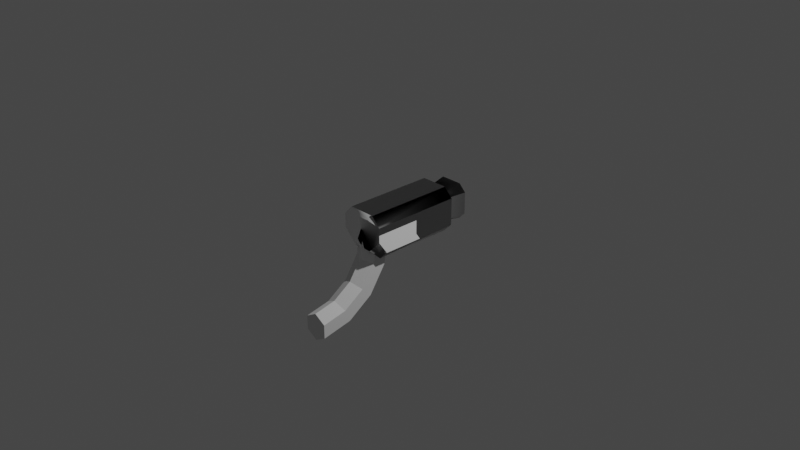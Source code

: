 # Source: camera.blend  (saved by Blender 2.90.8; exported with 4.5.12 LTS)
import bpy
from mathutils import Matrix  # noqa: F401  (used for matrix-valued properties, if any)

bpy.ops.wm.read_factory_settings(use_empty=True)
scene = bpy.context.scene
scene.name = 'Scene'

# ---- collections
col_collection = bpy.data.collections.new('Collection'); scene.collection.children.link(col_collection)

# ---- world
world_world = bpy.data.worlds.new('World'); scene.world = world_world
world_world.use_nodes = True; world_world.node_tree.nodes.clear()
_N = world_world.node_tree.nodes; _L = world_world.node_tree.links
n0 = _N.new('ShaderNodeOutputWorld'); n0.name = 'World Output'; n0.location = (300, 300)
n1 = _N.new('ShaderNodeBackground'); n1.name = 'Background'; n1.location = (10, 300)
n1.inputs[0].default_value = (0.05088, 0.05088, 0.05088, 1.0)
_L.new(n1.outputs[0], n0.inputs[0])
n0.is_active_output = True
world_world.color = (0.05088, 0.05088, 0.05088)
world_world.use_sun_shadow = False
world_world.sun_shadow_jitter_overblur = 0.0

# ---- cameras
cam_camera = bpy.data.cameras.new('Camera')
cam_camera.clip_end = 100.0
cam_camera.ortho_scale = 7.314

# ---- lights
light_light = bpy.data.lights.new('Light', 'POINT')
light_light.transmission_factor = 0.0
light_light.energy = 1000.0
light_light.shadow_soft_size = 0.1
light_light.shadow_maximum_resolution = 0.006
light_light.use_absolute_resolution = True

# ---- meshes
me_malha = bpy.data.meshes.new('Malha')
me_malha.from_pydata([(0.0, -50.0, 0.0), (78.66, 28.66, 0.0), (15.0, -50.0, 0.0), (15.0, -50.0, 0.0), (19.85, -25.64, 0.0), (33.65, -4.984, 0.0), (54.3, 8.816, 0.0), (78.66, 13.66, 0.0), (78.66, 13.66, 0.0), (7.5, -50.0, -12.99), (7.5, -50.0, -12.99), (12.92, -22.77, -12.99), (28.34, 0.3191, -12.99), (51.43, 15.75, -12.99), (78.66, 21.16, -12.99), (78.66, 21.16, -12.99), (-7.5, -50.0, -12.99), (-7.5, -50.0, -12.99), (-0.9413, -17.03, -12.99), (17.74, 10.93, -12.99), (45.69, 29.6, -12.99), (78.66, 36.16, -12.99), (78.66, 36.16, -12.99), (-15.0, -50.0, -1.837e-15), (-15.0, -50.0, -1.837e-15), (-7.87, -14.16, -1.837e-15), (12.43, 16.23, -1.837e-15), (42.82, 36.53, -1.837e-15), (78.66, 43.66, -1.837e-15), (78.66, 43.66, -1.837e-15), (-7.5, -50.0, 12.99), (-7.5, -50.0, 12.99), (-0.9413, -17.03, 12.99), (17.74, 10.93, 12.99), (45.69, 29.6, 12.99), (78.66, 36.16, 12.99), (78.66, 36.16, 12.99), (7.5, -50.0, 12.99), (7.5, -50.0, 12.99), (12.92, -22.77, 12.99), (28.34, 0.3191, 12.99), (51.43, 15.75, 12.99), (78.66, 21.16, 12.99), (78.66, 21.16, 12.99)], [], [(9, 2, 0), (10, 11, 4, 3), (11, 12, 5, 4), (12, 13, 6, 5), (13, 14, 7, 6), (15, 1, 8), (16, 9, 0), (17, 18, 11, 10), (18, 19, 12, 11), (19, 20, 13, 12), (20, 21, 14, 13), (22, 1, 15), (23, 16, 0), (24, 25, 18, 17), (25, 26, 19, 18), (26, 27, 20, 19), (27, 28, 21, 20), (29, 1, 22), (30, 23, 0), (31, 32, 25, 24), (32, 33, 26, 25), (33, 34, 27, 26), (34, 35, 28, 27), (36, 1, 29), (37, 30, 0), (38, 39, 32, 31), (39, 40, 33, 32), (40, 41, 34, 33), (41, 42, 35, 34), (43, 1, 36), (2, 37, 0), (3, 4, 39, 38), (4, 5, 40, 39), (5, 6, 41, 40), (6, 7, 42, 41), (8, 1, 43)])
me_malha.polygons.foreach_set('use_smooth', [True] * 36)
_k = set([(3, 4), (4, 5), (4, 11), (4, 39), (5, 6), (5, 12), (5, 40), (6, 7), (6, 13), (6, 41), (10, 11), (11, 12), (12, 13), (13, 14), (17, 18), (18, 19), (18, 25), (19, 20), (19, 26), (20, 21), (20, 27), (24, 25), (25, 26), (25, 32), (26, 27), (26, 33), (27, 28), (27, 34), (31, 32), (32, 33), (33, 34), (34, 35), (38, 39), (39, 40), (40, 41), (41, 42)])
me_malha.attributes.new('sharp_edge', 'BOOLEAN', 'EDGE').data.foreach_set('value', [ (min(e.vertices), max(e.vertices)) in _k for e in me_malha.edges])
_uv = me_malha.uv_layers.new(name='UVW')
_uv.uv.foreach_set('vector', [0.25, 0.933, 0.0, 0.5, 0.5, 0.5, 0.1667, 0.0, 0.1667, 0.25, 0.0, 0.25, 0.0, 0.0, 0.1667, 0.25, 0.1667, 0.5, 0.0, 0.5, 0.0, 0.25, 0.1667, 0.5, 0.1667, 0.75, 0.0, 0.75, 0.0, 0.5, 0.1667, 0.75, 0.1667, 1.0, 0.0, 1.0, 0.0, 0.75, 0.75, 0.933, 0.5, 0.5, 1.0, 0.5, 0.75, 0.933, 0.25, 0.933, 0.5, 0.5, 0.3333, 0.0, 0.3333, 0.25, 0.1667, 0.25, 0.1667, 0.0, 0.3333, 0.25, 0.3333, 0.5, 0.1667, 0.5, 0.1667, 0.25, 0.3333, 0.5, 0.3333, 0.75, 0.1667, 0.75, 0.1667, 0.5, 0.3333, 0.75, 0.3333, 1.0, 0.1667, 1.0, 0.1667, 0.75, 0.25, 0.933, 0.5, 0.5, 0.75, 0.933, 1.0, 0.5, 0.75, 0.933, 0.5, 0.5, 0.5, 0.0, 0.5, 0.25, 0.3333, 0.25, 0.3333, 0.0, 0.5, 0.25, 0.5, 0.5, 0.3333, 0.5, 0.3333, 0.25, 0.5, 0.5, 0.5, 0.75, 0.3333, 0.75, 0.3333, 0.5, 0.5, 0.75, 0.5, 1.0, 0.3333, 1.0, 0.3333, 0.75, 0.0, 0.5, 0.5, 0.5, 0.25, 0.933, 0.75, 0.06699, 1.0, 0.5, 0.5, 0.5, 0.6667, 0.0, 0.6667, 0.25, 0.5, 0.25, 0.5, 0.0, 0.6667, 0.25, 0.6667, 0.5, 0.5, 0.5, 0.5, 0.25, 0.6667, 0.5, 0.6667, 0.75, 0.5, 0.75, 0.5, 0.5, 0.6667, 0.75, 0.6667, 1.0, 0.5, 1.0, 0.5, 0.75, 0.25, 0.06699, 0.5, 0.5, 0.0, 0.5, 0.25, 0.06699, 0.75, 0.06699, 0.5, 0.5, 0.8333, 0.0, 0.8333, 0.25, 0.6667, 0.25, 0.6667, 0.0, 0.8333, 0.25, 0.8333, 0.5, 0.6667, 0.5, 0.6667, 0.25, 0.8333, 0.5, 0.8333, 0.75, 0.6667, 0.75, 0.6667, 0.5, 0.8333, 0.75, 0.8333, 1.0, 0.6667, 1.0, 0.6667, 0.75, 0.75, 0.06699, 0.5, 0.5, 0.25, 0.06699, 0.0, 0.5, 0.25, 0.06699, 0.5, 0.5, 1.0, 0.0, 1.0, 0.25, 0.8333, 0.25, 0.8333, 0.0, 1.0, 0.25, 1.0, 0.5, 0.8333, 0.5, 0.8333, 0.25, 1.0, 0.5, 1.0, 0.75, 0.8333, 0.75, 0.8333, 0.5, 1.0, 0.75, 1.0, 1.0, 0.8333, 1.0, 0.8333, 0.75, 1.0, 0.5, 0.5, 0.5, 0.75, 0.06699])
me_malha.use_remesh_fix_poles = True
me_malha.use_remesh_preserve_attributes = False
me_malha.use_mirror_vertex_groups = False
me_malha.update()
me_malha.normals_split_custom_set([tuple(v) for v in zip(*[iter([0.0, -1.0, 0.0, 0.0, -1.0, 0.0, 0.0, -1.0, 0.0, 0.8535, -0.1698, -0.4927, 0.8535, -0.1698, -0.4927, 0.8535, -0.1698, -0.4927, 0.8535, -0.1698, -0.4927, 0.7235, -0.4834, -0.4927, 0.7235, -0.4834, -0.4927, 0.7235, -0.4834, -0.4927, 0.7235, -0.4834, -0.4927, 0.4834, -0.7235, -0.4927, 0.4834, -0.7235, -0.4927, 0.4834, -0.7235, -0.4927, 0.4834, -0.7235, -0.4927, 0.1698, -0.8535, -0.4927, 0.1698, -0.8535, -0.4927, 0.1698, -0.8535, -0.4927, 0.1698, -0.8535, -0.4927, 1.0, 0.0, 0.0, 1.0, 2.472e-16, 0.0, 1.0, 0.0, 0.0, 0.0, -1.0, 0.0, 0.0, -1.0, 0.0, 0.0, -1.0, 0.0, 6.759e-08, 0.0, -1.0, 0.0, 0.0, -1.0, 0.0, 0.0, -1.0, 6.759e-08, 0.0, -1.0, 0.0, 0.0, -1.0, -3.379e-08, 0.0, -1.0, -3.379e-08, 0.0, -1.0, 0.0, 0.0, -1.0, -3.379e-08, 0.0, -1.0, 8.448e-09, 0.0, -1.0, 8.448e-09, 0.0, -1.0, -3.379e-08, 0.0, -1.0, 8.448e-09, 0.0, -1.0, 1.69e-08, 0.0, -1.0, 1.69e-08, 0.0, -1.0, 8.448e-09, 0.0, -1.0, 1.0, 0.0, 0.0, 1.0, 2.472e-16, 0.0, 1.0, 0.0, 0.0, 0.0, -1.0, 0.0, 0.0, -1.0, 0.0, 0.0, -1.0, 0.0, -0.8535, 0.1698, -0.4927, -0.8535, 0.1698, -0.4927, -0.8535, 0.1698, -0.4927, -0.8535, 0.1698, -0.4927, -0.7235, 0.4834, -0.4927, -0.7235, 0.4834, -0.4927, -0.7235, 0.4834, -0.4927, -0.7235, 0.4834, -0.4927, -0.4834, 0.7235, -0.4927, -0.4834, 0.7235, -0.4927, -0.4834, 0.7235, -0.4927, -0.4834, 0.7235, -0.4927, -0.1698, 0.8535, -0.4927, -0.1698, 0.8535, -0.4927, -0.1698, 0.8535, -0.4927, -0.1698, 0.8535, -0.4927, 1.0, 7.416e-16, 0.0, 1.0, 2.472e-16, 0.0, 1.0, 0.0, 0.0, 0.0, -1.0, 0.0, 0.0, -1.0, 0.0, 0.0, -1.0, 0.0, -0.8535, 0.1698, 0.4927, -0.8535, 0.1698, 0.4927, -0.8535, 0.1698, 0.4927, -0.8535, 0.1698, 0.4927, -0.7235, 0.4834, 0.4927, -0.7235, 0.4834, 0.4927, -0.7235, 0.4834, 0.4927, -0.7235, 0.4834, 0.4927, -0.4834, 0.7235, 0.4927, -0.4834, 0.7235, 0.4927, -0.4834, 0.7235, 0.4927, -0.4834, 0.7235, 0.4927, -0.1698, 0.8535, 0.4927, -0.1698, 0.8535, 0.4927, -0.1698, 0.8535, 0.4927, -0.1698, 0.8535, 0.4927, 1.0, 7.416e-16, 0.0, 1.0, 2.472e-16, 0.0, 1.0, 7.416e-16, 0.0, 0.0, -1.0, 0.0, 0.0, -1.0, 0.0, 0.0, -1.0, 0.0, 6.759e-08, 0.0, 1.0, 3.379e-08, 0.0, 1.0, 3.379e-08, 0.0, 1.0, 6.759e-08, 0.0, 1.0, 3.379e-08, 0.0, 1.0, 0.0, 0.0, 1.0, 0.0, 0.0, 1.0, 3.379e-08, 0.0, 1.0, 0.0, 0.0, 1.0, 8.448e-09, 0.0, 1.0, 8.448e-09, 0.0, 1.0, 0.0, 0.0, 1.0, 8.448e-09, 0.0, 1.0, 1.69e-08, 0.0, 1.0, 1.69e-08, 0.0, 1.0, 8.448e-09, 0.0, 1.0, 1.0, 0.0, 0.0, 1.0, 2.472e-16, 0.0, 1.0, 7.416e-16, 0.0, 0.0, -1.0, 0.0, 0.0, -1.0, 0.0, 0.0, -1.0, 0.0, 0.8535, -0.1698, 0.4927, 0.8535, -0.1698, 0.4927, 0.8535, -0.1698, 0.4927, 0.8535, -0.1698, 0.4927, 0.7235, -0.4834, 0.4927, 0.7235, -0.4834, 0.4927, 0.7235, -0.4834, 0.4927, 0.7235, -0.4834, 0.4927, 0.4834, -0.7235, 0.4927, 0.4834, -0.7235, 0.4927, 0.4834, -0.7235, 0.4927, 0.4834, -0.7235, 0.4927, 0.1698, -0.8535, 0.4927, 0.1698, -0.8535, 0.4927, 0.1698, -0.8535, 0.4927, 0.1698, -0.8535, 0.4927, 1.0, 0.0, 0.0, 1.0, 2.472e-16, 0.0, 1.0, 0.0, 0.0])] * 3)])
me_malha_001 = bpy.data.meshes.new('Malha.001')
me_malha_001.from_pydata([(10.86, 4.846, 11.54), (25.0, 18.99, 11.54), (25.0, 34.85, 11.54), (15.0, 44.85, 11.54), (-15.0, 44.85, 11.54), (-25.0, 34.85, 11.54), (-25.0, 18.99, 11.54), (-10.86, 4.846, 11.54), (25.0, 4.846, -88.46), (25.0, 34.85, -88.46), (-15.0, -5.154, -88.46), (-25.0, 4.846, -88.46), (-25.0, 34.85, -88.46), (-15.0, 44.85, -88.46), (15.0, 44.85, -88.46), (15.0, -5.154, -88.46), (25.0, 4.846, 1.536), (-25.0, 4.846, 1.536), (15.0, -5.154, 1.536), (-15.0, -5.154, 1.536), (15.0, 8.989, -88.46), (15.0, 30.7, -88.46), (-10.86, 4.846, -88.46), (-15.0, 8.989, -88.46), (-15.0, 30.7, -88.46), (-10.86, 34.85, -88.46), (10.86, 34.85, -88.46), (10.86, 4.846, -88.46), (20.0, 7.735, -113.5), (20.0, 31.96, -113.5), (-12.11, -0.1535, -113.5), (-20.0, 7.735, -113.5), (-20.0, 31.96, -113.5), (-12.11, 39.85, -113.5), (12.11, 39.85, -113.5), (12.11, -0.1535, -113.5), (15.0, 9.806, -113.5), (15.0, 29.89, -113.5), (-10.04, 4.846, -113.5), (-15.0, 9.806, -113.5), (-15.0, 29.89, -113.5), (-10.04, 34.85, -113.5), (10.04, 34.85, -113.5), (10.04, 4.846, -113.5), (15.0, 9.806, -111.0), (15.0, 29.89, -111.0), (-10.04, 4.846, -111.0), (-15.0, 9.806, -111.0), (-15.0, 29.89, -111.0), (-10.04, 34.85, -111.0), (10.04, 34.85, -111.0), (10.04, 4.846, -111.0)], [], [(7, 6, 5, 4, 3, 2, 1, 0), (51, 44, 45, 50, 49, 48, 47, 46), (16, 1, 2, 9, 8), (11, 12, 5, 6, 17), (15, 27, 22, 10), (4, 13, 14, 3), (10, 19, 18, 15), (17, 19, 10, 11), (12, 13, 4, 5), (8, 15, 18, 16), (2, 3, 14, 9), (1, 16, 18, 0), (0, 18, 19, 7), (7, 19, 17, 6), (8, 20, 27, 15), (9, 21, 20, 8), (14, 26, 21, 9), (13, 25, 26, 14), (12, 24, 25, 13), (11, 23, 24, 12), (10, 22, 23, 11), (27, 35, 30, 22), (20, 28, 35, 27), (21, 29, 28, 20), (26, 34, 29, 21), (25, 33, 34, 26), (24, 32, 33, 25), (23, 31, 32, 24), (22, 30, 31, 23), (35, 43, 38, 30), (28, 36, 43, 35), (29, 37, 36, 28), (34, 42, 37, 29), (33, 41, 42, 34), (32, 40, 41, 33), (31, 39, 40, 32), (30, 38, 39, 31), (43, 51, 46, 38), (36, 44, 51, 43), (37, 45, 44, 36), (42, 50, 45, 37), (41, 49, 50, 42), (40, 48, 49, 41), (39, 47, 48, 40), (38, 46, 47, 39)])
me_malha_001.polygons.foreach_set('use_smooth', [True] * 45)
_k = set([(0, 1), (0, 7), (0, 18), (1, 2), (1, 16), (2, 3), (2, 9), (3, 4), (3, 14), (4, 5), (4, 13), (5, 6), (5, 12), (6, 7), (6, 17), (7, 19), (8, 9), (8, 15), (8, 16), (8, 20), (9, 14), (9, 21), (10, 15), (10, 19), (10, 22), (11, 12), (11, 17), (13, 14), (13, 25), (14, 26), (15, 18), (15, 27), (16, 18), (17, 19), (18, 19), (20, 21), (20, 27), (21, 26), (21, 29), (22, 23), (22, 27), (22, 30), (23, 24), (23, 31), (24, 25), (24, 32), (25, 26), (25, 33), (26, 34), (28, 29), (28, 35), (28, 36), (29, 34), (29, 37), (30, 31), (30, 35), (30, 38), (31, 32), (32, 33), (33, 34), (34, 42), (35, 43), (36, 37), (36, 43), (38, 39), (38, 43), (38, 46), (39, 40), (39, 47), (40, 41), (40, 48), (41, 42), (41, 49), (42, 50), (45, 50), (46, 47), (46, 51), (47, 48), (48, 49), (49, 50)])
me_malha_001.attributes.new('sharp_edge', 'BOOLEAN', 'EDGE').data.foreach_set('value', [ (min(e.vertices), max(e.vertices)) in _k for e in me_malha_001.edges])
_uv = me_malha_001.uv_layers.new(name='UVW')
_uv.uv.foreach_set('vector', [1.0, 0.0, 1.0, 0.0, 1.0, 1.0, 1.0, 0.0, 1.0, 1.0, 0.0, 1.0, 1.0, 0.0, 1.0, 1.0, 0.7863, 0.315, 0.7862, 0.8147, 0.7793, 0.8104, 0.2928, 0.8096, 0.7715, 0.8056, 0.2972, 0.3311, 0.7811, 0.8115, 0.2896, 0.8122, 0.0, 1.0, 1.0, 1.0, 0.0, 1.0, 1.0, 1.0, 1.0, 0.0, 0.0, 0.0, 0.0, 1.0, 1.0, 1.0, 1.0, 1.0, 1.0, 0.0, 0.0, 0.0, 0.0, 1.0, 1.0, 1.0, 1.0, 0.0, 0.0, 0.0, 0.0, 1.0, 1.0, 1.0, 1.0, 0.0, 0.0, 0.0, 0.0, 1.0, 1.0, 1.0, 1.0, 0.0, 0.0, 0.0, 1.0, 0.0, 1.0, 1.0, 0.0, 1.0, 0.0, 0.0, 1.0, 0.0, 1.0, 1.0, 0.0, 1.0, 0.0, 0.0, 1.0, 0.0, 1.0, 1.0, 0.0, 1.0, 0.0, 0.0, 1.0, 0.0, 1.0, 1.0, 0.0, 1.0, 0.0, 0.0, 1.0, 0.0, 1.0, 1.0, 0.0, 1.0, 0.0, 0.0, 1.0, 0.0, 1.0, 1.0, 0.0, 1.0, 0.0, 0.0, 1.0, 0.0, 1.0, 1.0, 0.0, 1.0, 1.0, 0.0, 0.9928, 0.01073, 1.0, 1.0, 0.0, 1.0, 1.0, 1.0, 0.9927, 0.9982, 0.9928, 0.01073, 1.0, 0.0, 0.0, 0.0, 1.0, 0.0, 0.9927, 0.9982, 1.0, 1.0, 0.0, 0.0, 1.0, 0.0, 1.0, 1.0, 0.0, 1.0, 0.0, 0.0, 1.0, 0.0, 1.0, 1.0, 0.0, 1.0, 0.0, 0.0, 1.0, 0.0, 1.0, 1.0, 0.0, 1.0, 0.0, 0.0, 1.0, 0.0, 1.0, 1.0, 0.0, 1.0, 0.0, 0.0, 1.0, 0.0, 1.0, 1.0, 0.0, 1.0, 0.0, 0.0, 1.0, 0.0, 1.0, 1.0, 0.0, 1.0, 0.0, 0.0, 1.0, 0.0, 1.0, 1.0, 0.0, 1.0, 0.0, 0.0, 1.0, 0.0, 1.0, 1.0, 0.0, 1.0, 0.0, 0.0, 1.0, 0.0, 1.0, 1.0, 0.0, 1.0, 0.0, 0.0, 1.0, 0.0, 1.0, 1.0, 0.0, 1.0, 0.0, 0.0, 1.0, 0.0, 1.0, 1.0, 0.0, 1.0, 0.0, 0.0, 1.0, 0.0, 1.0, 1.0, 0.0, 1.0, 0.0, 0.0, 1.0, 0.0, 1.0, 1.0, 0.0, 1.0, 0.0, 0.0, 1.0, 0.0, 1.0, 1.0, 0.0, 1.0, 0.0, 0.0, 1.0, 0.0, 1.0, 1.0, 0.0, 1.0, 0.0, 0.0, 1.0, 0.0, 1.0, 1.0, 0.0, 1.0, 0.0, 0.0, 1.0, 0.0, 1.0, 1.0, 0.0, 1.0, 0.0, 0.0, 1.0, 0.0, 1.0, 1.0, 0.0, 1.0, 0.0, 0.0, 1.0, 0.0, 1.0, 1.0, 0.0, 1.0, 0.0, 0.0, 1.0, 0.0, 1.0, 1.0, 0.0, 1.0, 0.0, 0.0, 1.0, 0.0, 1.0, 1.0, 0.0, 1.0, 0.0, 0.0, 1.0, 0.0, 1.0, 1.0, 0.0, 1.0, 0.0, 0.0, 1.0, 0.0, 1.0, 1.0, 0.0, 1.0, 0.0, 0.0, 1.0, 0.0, 1.0, 1.0, 0.0, 1.0, 0.0, 0.0, 1.0, 0.0, 1.0, 1.0, 0.0, 1.0, 0.0, 0.0, 1.0, 0.0, 1.0, 1.0, 0.0, 1.0, 0.0, 0.0, 1.0, 0.0, 1.0, 1.0, 0.0, 1.0, 0.0, 0.0, 1.0, 0.0, 1.0, 1.0, 0.0, 1.0])
me_malha_001.use_remesh_fix_poles = True
me_malha_001.use_remesh_preserve_attributes = False
me_malha_001.use_mirror_vertex_groups = False
me_malha_001.update()
me_malha_001.normals_split_custom_set([tuple(v) for v in zip(*[iter([8.976e-09, 0.0, -1.0, 8.976e-09, 0.0, -1.0, 8.976e-09, 0.0, -1.0, 8.976e-09, 0.0, -1.0, -1.0, -4.432e-05, 3.474e-08, -1.0, -5.678e-06, 3.474e-08, -1.0, -3.88e-05, 3.474e-08, 4.776e-05, 3.991e-09, 1.0, 9.09e-07, -1.627e-05, 1.0, 1.609e-05, -1.207e-06, 1.0, 1.219e-05, 1.058e-05, 1.0, 1.0, -8.353e-05, 8.366e-08, 1.0, -4.432e-05, 8.366e-08, 1.0, -5.798e-06, -9.118e-08, 3.904e-05, -1.0, -1.629e-07, -4.177e-05, -1.0, 1.192e-08, 4.371e-08, -1.0, -3.21e-05, 4.371e-08, -1.0, -4.617e-06, 4.371e-08, 1.0, -4.8e-05, 4.371e-08, 1.0, 4.777e-05, 4.371e-08, 1.0, -4.371e-08, -4.371e-08, 1.0, 0.0, -1.0, -4.777e-05, -2.088e-12, -1.0, 2.088e-12, -4.777e-05, -1.0, 2.758e-05, -3.901e-05, -1.0, 4.777e-05, -1.815e-09, 1.0, -6.506e-05, -4.371e-08, 1.0, -2.751e-05, -4.371e-08, 1.0, 4.452e-05, -4.371e-08, 1.0, 0.0, -4.371e-08, 0.0, 4.371e-08, -1.0, 4.8e-05, 4.371e-08, -1.0, -4.777e-05, 4.371e-08, -1.0, 4.371e-08, 4.371e-08, -1.0, 4.777e-05, -4.371e-08, -1.0, -4.371e-08, -4.371e-08, -1.0, 0.0, -4.371e-08, -1.0, -4.8e-05, -4.371e-08, -1.0, 3.391e-05, -3.397e-05, 1.0, -3.381e-05, 3.375e-05, 1.0, -1.991e-05, 5.96e-06, 1.0, 2.131e-05, 2.128e-05, 1.0, 8.345e-06, -3.407e-05, 1.0, -6.944e-06, 6.944e-06, 1.0, -3.397e-05, -3.391e-05, 1.0, 3.375e-05, 3.381e-05, 1.0, 6.182e-08, 0.0, 1.0, 3.091e-08, -3.091e-08, 1.0, 3.397e-05, 3.391e-05, 1.0, -3.375e-05, -3.381e-05, 1.0, -3.391e-05, 3.397e-05, 1.0, 0.7073, 0.7069, 1.467e-11, 0.7071, 0.7071, 0.0003355, 0.7069, 0.7073, -1.467e-11, 0.7071, 0.7071, 1.413e-05, 0.7071, -0.7071, -2.393e-05, 0.7071, -0.7071, -2.391e-05, 0.7071, -0.7071, -2.393e-05, 0.7071, -0.7072, -8.374e-06, -0.7071, 0.7071, 8.702e-06, -0.7071, 0.7071, 2.177e-05, -0.7071, 0.7071, 4.765e-05, -0.7071, 0.7071, 2.186e-05, -0.7071, -0.7071, -2.393e-05, -0.7071, -0.7071, -2.392e-05, -0.7071, -0.7071, -2.393e-05, -0.7071, -0.7071, -2.082e-07, -0.5, 0.5, -0.7071, -0.5, 0.5, -0.7071, -0.5, 0.5, -0.7071, -0.5, 0.5, -0.7071, 0.0002059, 0.7071, -0.7071, -3.168e-05, 0.7071, -0.7071, -1.669e-07, 0.7071, -0.7071, 4.26e-05, 0.7071, -0.7071, 0.5, 0.5, -0.7071, 0.5, 0.5, -0.7071, 0.5, 0.5, -0.7071, 0.5, 0.5, -0.7071, 0.0, 0.0, 1.0, 0.0, 0.0, 1.0, 0.0, 0.0, 1.0, 8.345e-06, -3.407e-05, 1.0, 5.901e-08, 0.0, 1.0, 0.0, 0.0, 1.0, -6.944e-06, 6.944e-06, 1.0, 2.131e-05, 2.128e-05, 1.0, 5.901e-08, 0.0, 1.0, 5.901e-08, 0.0, 1.0, 8.345e-06, -3.407e-05, 1.0, -1.991e-05, 5.96e-06, 1.0, 0.0, 0.0, 1.0, 5.901e-08, 0.0, 1.0, 2.131e-05, 2.128e-05, 1.0, -1.76e-05, 7.391e-05, 1.0, 3.105e-05, 3.53e-05, 1.0, 2.583e-05, -6.216e-05, 1.0, 4.765e-05, -6.218e-05, 1.0, -8.816e-05, -1.612e-05, 1.0, -2.123e-05, 3.502e-06, 1.0, 3.105e-05, 3.53e-05, 1.0, -1.76e-05, 7.391e-05, 1.0, 6.224e-05, -8.658e-05, 1.0, 6.224e-05, 1.308e-05, 1.0, -2.123e-05, 3.502e-06, 1.0, -8.816e-05, -1.612e-05, 1.0, -4.466e-05, -3.024e-05, 1.0, -4.701e-05, 0.9806, -0.1962, -4.935e-05, 0.9806, -0.1962, -6.393e-05, 0.9806, -0.1961, -7.916e-07, 0.9806, -0.1961, -0.6963, 0.6962, -0.1742, -0.6963, 0.6963, -0.1743, -0.6963, 0.6962, -0.1742, -0.6963, 0.6963, -0.1741, -0.9806, -4.655e-05, -0.1962, -0.9806, -4.888e-05, -0.1962, -0.9806, -6.348e-05, -0.1961, -0.9806, -7.916e-07, -0.1961, -0.6962, -0.6963, -0.1742, -0.6963, -0.6963, -0.1743, -0.6962, -0.6963, -0.1742, -0.6963, -0.6963, -0.1741, 4.687e-05, -0.9806, -0.1962, 4.917e-05, -0.9806, -0.1962, 6.379e-05, -0.9806, -0.1961, -5.352e-05, -0.9806, -0.1962, 0.6963, -0.6963, -0.1741, 0.6963, -0.6963, -0.1741, 0.6963, -0.6963, -0.1741, 0.6963, -0.6963, -0.1741, 0.9806, 6.318e-05, -0.1962, 0.9806, 1.448e-05, -0.1962, 0.9806, 4.977e-06, -0.1962, 0.9806, -5.352e-05, -0.1962, 0.6963, 0.6963, -0.1741, 0.6963, 0.6963, -0.1741, 0.6963, 0.6963, -0.1741, 0.6963, 0.6963, -0.1741, -9.447e-06, -9.418e-06, 1.0, -1.321e-05, -4.633e-05, 1.0, 0.0, 0.0, 1.0, 0.0, 0.0, 1.0, 0.0, 0.0, 1.0, 0.0, 0.0, 1.0, 0.0, 0.0, 1.0, 8.266e-07, 0.0, 1.0, 8.266e-07, 0.0, 1.0, 0.0, 0.0, 1.0, 0.0, 0.0, 1.0, 8.266e-07, 0.0, 1.0, 8.266e-07, 0.0, 1.0, 8.266e-07, 0.0, 1.0, 8.266e-07, 0.0, 1.0, 0.0, 0.0, 1.0, 0.0, 0.0, 1.0, 8.266e-07, 0.0, 1.0, 8.266e-07, 0.0, 1.0, -5.405e-05, 5.143e-06, 1.0, 9.09e-07, -1.627e-05, 1.0, 4.777e-05, 4.371e-08, 1.0, -4.371e-08, 4.371e-08, 1.0, 2.42e-05, 0.0001249, 1.0, 1.609e-05, -1.207e-06, 1.0, 9.09e-07, -1.627e-05, 1.0, -5.405e-05, 5.143e-06, 1.0, -1.321e-05, -4.633e-05, 1.0, 1.219e-05, 1.058e-05, 1.0, 1.609e-05, -1.207e-06, 1.0, 2.42e-05, 0.0001249, 1.0, -9.447e-06, -9.418e-06, 1.0, 3.382e-05, -3.405e-05, 1.0, 1.219e-05, 1.058e-05, 1.0, -1.321e-05, -4.633e-05, 1.0, 4.777e-05, -1.0, -2.088e-12, -2.088e-12, -1.0, -4.777e-05, -4.777e-05, -1.0, 2.088e-12, 2.088e-12, -1.0, 4.777e-05, 0.7071, -0.7071, -2.088e-12, 0.7071, -0.7071, -6.756e-06, 0.7071, -0.7071, -2.293e-09, 0.7071, -0.7071, 6.754e-06, 1.0, 4.777e-05, -2.088e-12, 1.0, -2.088e-12, -4.777e-05, 1.0, -4.777e-05, 2.088e-12, 1.0, 2.088e-12, 4.777e-05, 0.7071, 0.7071, 2.293e-09, 0.7071, 0.7071, -6.754e-06, 0.7071, 0.7071, 2.088e-12, 0.7071, 0.7071, 6.756e-06])] * 3)])

# ---- objects
ob_light = bpy.data.objects.new('Light', light_light)
ob_camera = bpy.data.objects.new('Camera', cam_camera)
ob_cylinder = bpy.data.objects.new('Cylinder', me_malha)
ob_cube = bpy.data.objects.new('Cube', me_malha_001)

# ---- transforms, parenting, visibility, modifiers, constraints
ob_light.location = (4.076, 1.005, 5.904)
ob_light.rotation_euler = (0.6503, 0.05522, 1.866)
ob_light.lock_rotations_4d = False
ob_light.empty_display_type = 'ARROWS'
ob_light.color = (0.0, 0.0, 0.0, 0.0)
ob_light.lineart.crease_threshold = 0.0
ob_camera.location = (7.359, -6.926, 4.958)
ob_camera.rotation_euler = (1.109, 0.0, 0.8149)
ob_camera.lock_rotations_4d = False
ob_camera.empty_display_type = 'ARROWS'
ob_camera.color = (0.0, 0.0, 0.0, 0.0)
ob_camera.display_type = 'WIRE'
ob_camera.lineart.crease_threshold = 0.0
ob_cylinder.location = (5.953e-32, -0.625, -0.8077)
ob_cylinder.rotation_euler = (-4.371e-08, -1.571, 0.0)
ob_cylinder.scale = (0.01, 0.01, 0.01)
ob_cylinder.color = (0.8, 0.8, 0.8, 1.0)
ob_cylinder.lineart.crease_threshold = 0.0
ob_cube.location = (0.0, -0.3846, -0.1985)
ob_cube.rotation_euler = (1.571, -0.0, 0.0)
ob_cube.scale = (0.01, 0.01, 0.01)
ob_cube.color = (0.8, 0.8, 0.8, 1.0)
ob_cube.lineart.crease_threshold = 0.0

# ---- collection membership
col_collection.objects.link(ob_light)
col_collection.objects.link(ob_camera)
col_collection.objects.link(ob_cylinder)
col_collection.objects.link(ob_cube)

# ---- scene / render settings (as saved in the file)
scene.camera = ob_camera
scene.frame_start = 1; scene.frame_end = 250; scene.frame_set(1)
scene.render.engine = 'BLENDER_EEVEE_NEXT'
scene.render.fps = 30
scene.cycles.use_denoising = False
scene.cycles.samples = 128
scene.cycles.sampling_pattern = 'TABULATED_SOBOL'
scene.cycles.use_adaptive_sampling = False
scene.cycles.use_light_tree = False
scene.view_settings.view_transform = 'Filmic'
bpy.context.view_layer.update()
